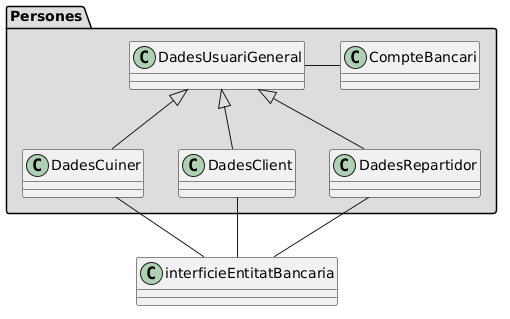

The diagram above was rendered by PlantUML. Its source (embedded in the PNG):
@startuml

skinparam groupInheritance 1

skinparam package<<Layout>> {
  borderColor Transparent
  backgroundColor Transparent
  fontColor Transparent
  stereotypeFontColor Transparent
  BorderThickness 10
}

namespace Persones #DDDDDD {
class DadesCuiner
class DadesUsuariGeneral
class DadesClient
class CompteBancari
class DadesRepartidor
}

class interficieEntitatBancaria

DadesUsuariGeneral <|-- DadesCuiner
DadesUsuariGeneral <|-- DadesClient
DadesUsuariGeneral <|-- DadesRepartidor

DadesCuiner -- interficieEntitatBancaria
DadesClient -- interficieEntitatBancaria
DadesRepartidor -- interficieEntitatBancaria

DadesUsuariGeneral - CompteBancari
@enduml